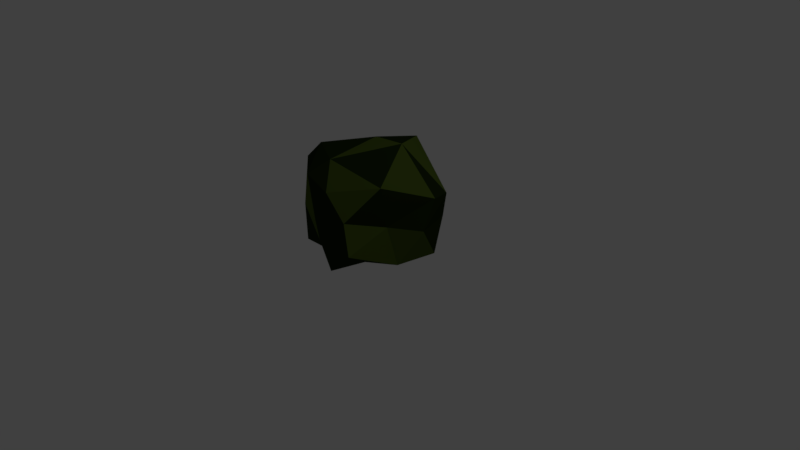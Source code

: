 # Source: Busch_Hintergrund.blend  (saved by Blender 2.78.0; exported with 4.5.12 LTS)
import bpy
from mathutils import Matrix  # noqa: F401  (used for matrix-valued properties, if any)

bpy.ops.wm.read_factory_settings(use_empty=True)
scene = bpy.context.scene
scene.name = 'Scene'

# ---- collections
col_collection_1 = bpy.data.collections.new('Collection 1'); scene.collection.children.link(col_collection_1)

# ---- materials (node trees are filled in below, after node groups)
mat_busch_dunkel = bpy.data.materials.new('Busch_Dunkel')
mat_busch_dunkel.alpha_threshold = 0.0
mat_busch_dunkel.use_transparent_shadow = False
mat_busch_dunkel.diffuse_color = (0.0138, 0.02539, 0.004651, 1.0)
mat_busch_dunkel.roughness = 0.5
mat_busch_dunkel.specular_intensity = 0.2049
mat_busch_dunkel_002 = bpy.data.materials.new('Busch_Dunkel.002')
mat_busch_dunkel_002.alpha_threshold = 0.0
mat_busch_dunkel_002.use_transparent_shadow = False
mat_busch_dunkel_002.diffuse_color = (0.06966, 0.1065, 0.01409, 1.0)
mat_busch_dunkel_002.specular_color = (0.04806, 0.1107, 0.03441)
mat_busch_dunkel_002.roughness = 0.5
mat_busch_dunkel_002.specular_intensity = 1.0

# ---- material node trees

# ---- world
world_world = bpy.data.worlds.new('World'); scene.world = world_world
world_world.color = (0.05088, 0.05088, 0.05088)
world_world.use_sun_shadow = False
world_world.sun_shadow_jitter_overblur = 0.0
world_world.cycles.sampling_method = 'MANUAL'

# ---- cameras
cam_camera = bpy.data.cameras.new('Camera')
cam_camera.clip_end = 100.0
cam_camera.lens = 35.0
cam_camera.sensor_width = 32.0
cam_camera.sensor_height = 18.0
cam_camera.ortho_scale = 7.314
cam_camera.dof.focus_distance = 0.0
cam_camera.dof.aperture_fstop = 128.0

# ---- lights
light_lamp = bpy.data.lights.new('Lamp', 'POINT')
light_lamp.transmission_factor = 0.0
light_lamp.cutoff_distance = 30.0
light_lamp.energy = 100.0
light_lamp.shadow_buffer_clip_start = 1.001
light_lamp.shadow_soft_size = 0.1
light_lamp.shadow_maximum_resolution = 0.006
light_lamp.use_absolute_resolution = True

# ---- meshes
me_icosphere = bpy.data.meshes.new('Icosphere')
me_icosphere.from_pydata([(0.0, 0.1325, 0.0336), (0.5297, -0.7811, 0.444), (-0.1514, -0.6709, 0.3859), (-0.6866, -0.1381, 0.2887), (-0.2545, 0.7273, 0.1963), (0.7867, 0.3903, 0.1731), (0.1692, -0.7931, 1.163), (-0.6965, -0.3788, 1.258), (-0.9011, 0.4292, 1.016), (0.3064, 0.8103, 0.9816), (0.9346, 0.2327, 1.021), (-0.06667, 0.2069, 1.533), (-0.1769, -0.3047, 0.005664), (0.2859, -0.3198, 0.1144), (0.1884, -0.779, 0.1253), (0.6763, -0.1359, 0.1579), (0.403, 0.307, 0.03064), (-0.4796, -0.04111, 0.06994), (-0.4084, -0.6554, 0.2977), (-0.1604, 0.4928, 0.05232), (-0.7171, 0.4152, 0.1133), (0.2378, 0.7047, 0.118), (0.6754, -0.3029, 0.727), (0.9492, 0.03338, 0.6565), (-0.0008097, -0.8382, 0.7723), (0.3802, -0.7173, 0.8078), (-0.6564, -0.2866, 0.7243), (-0.3682, -0.702, 0.8154), (-0.7809, 0.5353, 0.6495), (-0.9471, 0.02992, 0.6592), (0.7805, 0.5356, 0.6494), (0.0004636, 0.904, 0.5872), (0.6684, -0.3923, 1.255), (-0.1138, -0.837, 1.33), (-0.8557, 0.2306, 1.084), (-0.2757, 0.7874, 1.208), (0.8788, 0.4861, 0.9988), (0.0317, -0.6029, 1.488), (0.4356, 0.1635, 1.591), (-0.5125, -0.3043, 1.471), (-0.3987, 0.4192, 1.222), (0.1264, 0.7131, 1.467)], [], [(0, 13, 12), (1, 13, 15), (0, 12, 17), (0, 17, 19), (0, 19, 16), (1, 15, 22), (2, 14, 24), (3, 18, 26), (4, 20, 28), (5, 21, 30), (1, 22, 25), (2, 24, 27), (3, 26, 29), (4, 28, 31), (5, 30, 23), (6, 32, 37), (7, 33, 39), (8, 34, 40), (9, 35, 41), (10, 36, 38), (38, 41, 11), (38, 36, 41), (36, 9, 41), (41, 40, 11), (41, 35, 40), (35, 8, 40), (40, 39, 11), (40, 34, 39), (34, 7, 39), (39, 37, 11), (39, 33, 37), (33, 6, 37), (37, 38, 11), (37, 32, 38), (32, 10, 38), (23, 36, 10), (23, 30, 36), (30, 9, 36), (31, 35, 9), (31, 28, 35), (28, 8, 35), (29, 34, 8), (29, 26, 34), (26, 7, 34), (27, 33, 7), (27, 24, 33), (24, 6, 33), (25, 32, 6), (25, 22, 32), (22, 10, 32), (30, 31, 9), (30, 21, 31), (21, 4, 31), (28, 29, 8), (28, 20, 29), (20, 3, 29), (26, 27, 7), (26, 18, 27), (18, 2, 27), (24, 25, 6), (24, 14, 25), (14, 1, 25), (22, 23, 10), (22, 15, 23), (15, 5, 23), (16, 21, 5), (16, 19, 21), (19, 4, 21), (19, 20, 4), (19, 17, 20), (17, 3, 20), (17, 18, 3), (17, 12, 18), (12, 2, 18), (15, 16, 5), (15, 13, 16), (13, 0, 16), (12, 14, 2), (12, 13, 14), (13, 1, 14)])
me_icosphere.polygons.foreach_set('material_index', [0, 0, 0, 0, 0, 1, 0, 0, 1, 0, 1, 1, 1, 1, 0, 1, 0, 0, 0, 0, 0, 1, 0, 0, 0, 1, 1, 1, 0, 0, 0, 0, 1, 0, 1, 0, 0, 1, 1, 0, 0, 0, 0, 0, 1, 1, 0, 1, 0, 0, 0, 0, 0, 0, 1, 0, 0, 0, 0, 0, 0, 0, 0, 1, 1, 0, 0, 0, 0, 0, 0, 0, 0, 0, 0, 0, 0, 0, 0, 0])
me_icosphere.materials.append(mat_busch_dunkel)
me_icosphere.materials.append(mat_busch_dunkel_002)
me_icosphere.use_remesh_preserve_volume = False
me_icosphere.use_remesh_preserve_attributes = False
me_icosphere.use_mirror_vertex_groups = False
me_icosphere.update()

# ---- objects
ob_icosphere = bpy.data.objects.new('Icosphere', me_icosphere)
ob_lamp = bpy.data.objects.new('Lamp', light_lamp)
ob_camera = bpy.data.objects.new('Camera', cam_camera)

# ---- transforms, parenting, visibility, modifiers, constraints
ob_icosphere.location = (0.0, 0.0, 0.0)
ob_icosphere.lineart.crease_threshold = 0.0
ob_lamp.location = (4.076, 1.005, 5.904)
ob_lamp.rotation_euler = (0.6503, 0.05522, 1.866)
ob_lamp.lock_rotations_4d = False
ob_lamp.empty_display_type = 'ARROWS'
ob_lamp.color = (0.0, 0.0, 0.0, 0.0)
ob_lamp.lineart.crease_threshold = 0.0
ob_camera.location = (7.481, -6.508, 5.344)
ob_camera.rotation_euler = (1.109, 0.0, 0.8149)
ob_camera.lock_rotations_4d = False
ob_camera.empty_display_type = 'ARROWS'
ob_camera.color = (0.0, 0.0, 0.0, 0.0)
ob_camera.display_type = 'WIRE'
ob_camera.lineart.crease_threshold = 0.0

# ---- collection membership
col_collection_1.objects.link(ob_icosphere)
col_collection_1.objects.link(ob_lamp)
col_collection_1.objects.link(ob_camera)

# ---- scene / render settings (as saved in the file)
scene.camera = ob_camera
scene.frame_start = 1; scene.frame_end = 250; scene.frame_set(1)
scene.render.engine = 'BLENDER_EEVEE_NEXT'
scene.render.resolution_percentage = 50
scene.render.dither_intensity = 0.0
scene.cycles.use_denoising = False
scene.cycles.samples = 128
scene.cycles.sampling_pattern = 'TABULATED_SOBOL'
scene.cycles.light_sampling_threshold = 0.0
scene.cycles.use_adaptive_sampling = False
scene.cycles.use_light_tree = False
scene.cycles.blur_glossy = 0.0
scene.cycles.sample_clamp_indirect = 0.0
scene.view_settings.view_transform = 'Standard'
bpy.context.view_layer.update()
